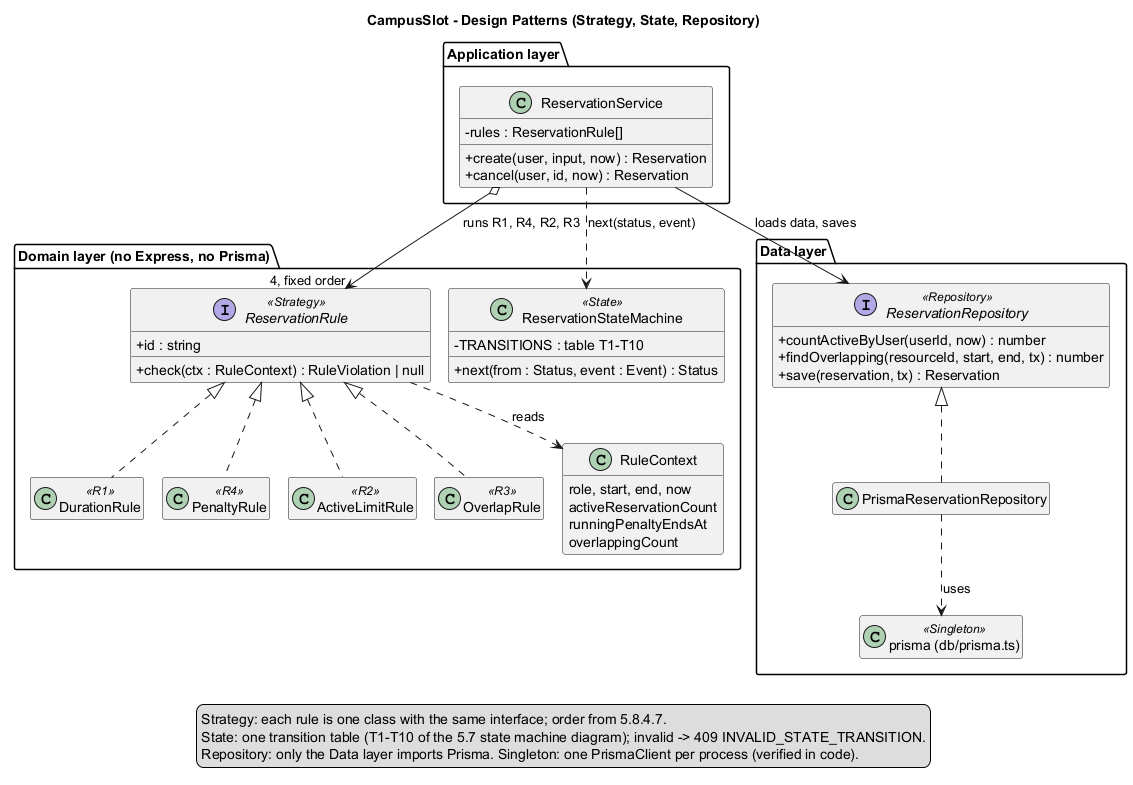

The diagram above was rendered by PlantUML. Its source (embedded in the PNG):
@startuml 5.7_design-patterns_Batuhan
!pragma layout smetana
' 5.7 Design patterns P1 Strategy, P2 State (table-driven), P3 Repository - CampusSlot (planned classes)
' Owner: Batuhan (System Architect). Text: docs/report/5.7_design-patterns_Batuhan.md
' Render: java -jar plantuml.jar -Playout=smetana -tpng <this file>
title CampusSlot - Design Patterns (Strategy, State, Repository)
skinparam shadowing false
skinparam classAttributeIconSize 0
hide empty members

package "Application layer" {
  class ReservationService {
    - rules : ReservationRule[]
    + create(user, input, now) : Reservation
    + cancel(user, id, now) : Reservation
  }
}

package "Domain layer (no Express, no Prisma)" {
  interface ReservationRule <<Strategy>> {
    + id : string
    + check(ctx : RuleContext) : RuleViolation | null
  }
  class DurationRule <<R1>>
  class PenaltyRule <<R4>>
  class ActiveLimitRule <<R2>>
  class OverlapRule <<R3>>
  class RuleContext {
    role, start, end, now
    activeReservationCount
    runningPenaltyEndsAt
    overlappingCount
  }
  class ReservationStateMachine <<State>> {
    - TRANSITIONS : table T1-T10
    + next(from : Status, event : Event) : Status
  }
}

package "Data layer" {
  interface ReservationRepository <<Repository>> {
    + countActiveByUser(userId, now) : number
    + findOverlapping(resourceId, start, end, tx) : number
    + save(reservation, tx) : Reservation
  }
  class PrismaReservationRepository
  class "prisma (db/prisma.ts)" as PrismaSingleton <<Singleton>>
}

ReservationService o--> "4, fixed order" ReservationRule : runs R1, R4, R2, R3
ReservationRule <|.. DurationRule
ReservationRule <|.. PenaltyRule
ReservationRule <|.. ActiveLimitRule
ReservationRule <|.. OverlapRule
ReservationRule ..> RuleContext : reads
ReservationService ..> ReservationStateMachine : next(status, event)
ReservationService --> ReservationRepository : loads data, saves
ReservationRepository <|.. PrismaReservationRepository
PrismaReservationRepository ..> PrismaSingleton : uses

legend bottom
  Strategy: each rule is one class with the same interface; order from 5.8.4.7.
  State: one transition table (T1-T10 of the 5.7 state machine diagram); invalid -> 409 INVALID_STATE_TRANSITION.
  Repository: only the Data layer imports Prisma. Singleton: one PrismaClient per process (verified in code).
endlegend
@enduml